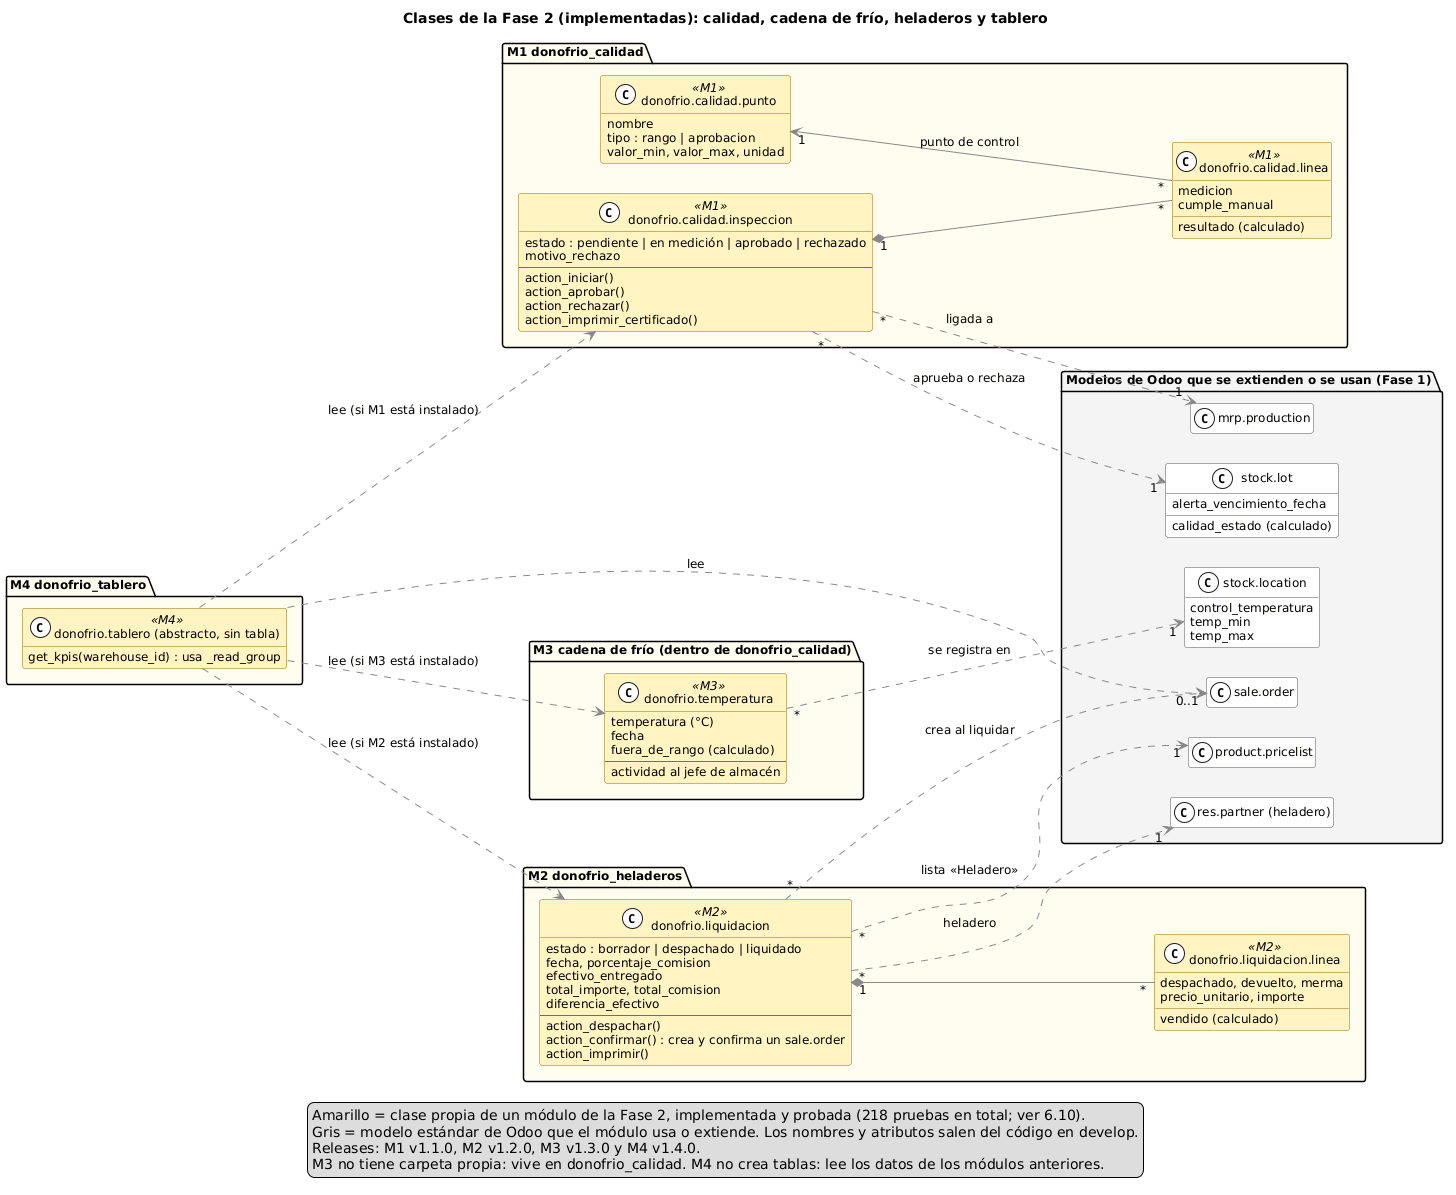

The diagram above was rendered by PlantUML. Its source (embedded in the PNG):
@startuml clases_fase2
' 4.2.5. Clases de la Fase 2, IMPLEMENTADAS (M1 a M4, releases v1.1.0 a v1.4.0).
' Fuente: addons/donofrio_calidad, addons/donofrio_heladeros y addons/donofrio_tablero en develop (25/11/2026).
title Clases de la Fase 2 (implementadas): calidad, cadena de frío, heladeros y tablero
hide empty members
left to right direction
skinparam shadowing false
skinparam defaultFontName DejaVu Sans
skinparam defaultFontSize 12
skinparam classAttributeIconSize 0
skinparam ArrowColor #888888
skinparam class {
  BorderColor #555555
  BackgroundColor #FFFFFF
  BackgroundColor<<M1>> #FFF4C2
  BorderColor<<M1>> #9A6B00
  BackgroundColor<<M2>> #FFF4C2
  BorderColor<<M2>> #9A6B00
  BackgroundColor<<M3>> #FFF4C2
  BorderColor<<M3>> #9A6B00
  BackgroundColor<<M4>> #FFF4C2
  BorderColor<<M4>> #9A6B00
}
skinparam stereotypeCBackgroundColor #FFFFFF
skinparam nodesep 30
skinparam ranksep 80

package "Modelos de Odoo que se extienden o se usan (Fase 1)" #F4F4F4 {
  class "mrp.production" as mrp_production
  class "stock.lot" as stock_lot {
    calidad_estado (calculado)
    alerta_vencimiento_fecha
  }
  class "stock.location" as stock_location {
    control_temperatura
    temp_min
    temp_max
  }
  class "sale.order" as sale_order
  class "product.pricelist" as product_pricelist
  class "res.partner (heladero)" as partner
}

package "M1 donofrio_calidad" #FFFDF0 {
  class "donofrio.calidad.punto" as punto <<M1>> {
    nombre
    tipo : rango | aprobacion
    valor_min, valor_max, unidad
  }
  class "donofrio.calidad.inspeccion" as inspeccion <<M1>> {
    estado : pendiente | en medición | aprobado | rechazado
    motivo_rechazo
    --
    action_iniciar()
    action_aprobar()
    action_rechazar()
    action_imprimir_certificado()
  }
  class "donofrio.calidad.linea" as medicion <<M1>> {
    medicion
    cumple_manual
    resultado (calculado)
  }
}

package "M3 cadena de frío (dentro de donofrio_calidad)" #FFFDF0 {
  class "donofrio.temperatura" as temperatura <<M3>> {
    temperatura (°C)
    fecha
    fuera_de_rango (calculado)
    --
    actividad al jefe de almacén
  }
}

package "M2 donofrio_heladeros" #FFFDF0 {
  class "donofrio.liquidacion" as liquidacion <<M2>> {
    estado : borrador | despachado | liquidado
    fecha, porcentaje_comision
    efectivo_entregado
    total_importe, total_comision
    diferencia_efectivo
    --
    action_despachar()
    action_confirmar() : crea y confirma un sale.order
    action_imprimir()
  }
  class "donofrio.liquidacion.linea" as linea_liq <<M2>> {
    despachado, devuelto, merma
    vendido (calculado)
    precio_unitario, importe
  }
}

package "M4 donofrio_tablero" #FFFDF0 {
  class "donofrio.tablero (abstracto, sin tabla)" as kpis <<M4>> {
    get_kpis(warehouse_id) : usa _read_group
  }
}

punto "1" <-- "*" medicion : punto de control
inspeccion "1" *-- "*" medicion
inspeccion "*" ..> "1" mrp_production : ligada a
inspeccion "*" ..> "1" stock_lot : aprueba o rechaza
temperatura "*" ..> "1" stock_location : se registra en
liquidacion "1" *-- "*" linea_liq
liquidacion "*" ..> "1" partner : heladero
liquidacion "*" ..> "1" product_pricelist : lista «Heladero»
liquidacion "*" ..> "0..1" sale_order : crea al liquidar
kpis ..> sale_order : lee
kpis ..> inspeccion : lee (si M1 está instalado)
kpis ..> liquidacion : lee (si M2 está instalado)
kpis ..> temperatura : lee (si M3 está instalado)

legend bottom
  Amarillo = clase propia de un módulo de la Fase 2, implementada y probada (218 pruebas en total; ver 6.10).
  Gris = modelo estándar de Odoo que el módulo usa o extiende. Los nombres y atributos salen del código en develop.
  Releases: M1 v1.1.0, M2 v1.2.0, M3 v1.3.0 y M4 v1.4.0.
  M3 no tiene carpeta propia: vive en donofrio_calidad. M4 no crea tablas: lee los datos de los módulos anteriores.
endlegend
@enduml